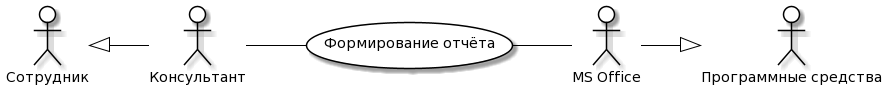

The diagram above was rendered by PlantUML. Its source (embedded in the PNG):
@startuml
skinparam actor {
	BackgroundColor White
	ArrowColor Black
	BorderColor Black
}
skinparam usecase {
	BackgroundColor White
	ArrowColor Black
	BorderColor Black
}
left to right direction
actor P0 as "Сотрудник"
actor M0 as "Программные средства"
actor P as "Консультант"
actor M as "MS Office"
usecase A as "Формирование отчёта"
P -- (A)
(A) -- M
P0 <|-- P
M --|> M0
@enduml